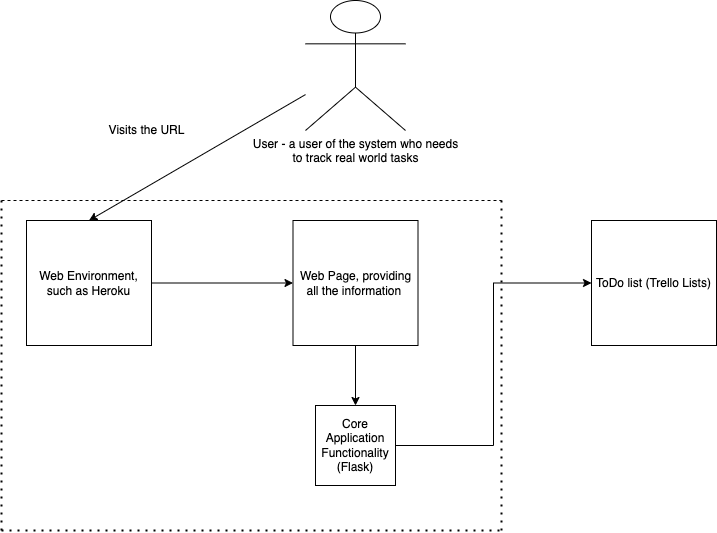

The diagram above was exported from draw.io. Its source (the exported page's mxGraphModel, read from the mxfile embedded in the PNG):
<mxGraphModel dx="946" dy="1758" grid="1" gridSize="10" guides="1" tooltips="1" connect="1" arrows="1" fold="1" page="1" pageScale="1" pageWidth="827" pageHeight="1169" math="0" shadow="0">
  <root>
    <mxCell id="0" />
    <mxCell id="1" parent="0" />
    <mxCell id="jWefSGI8OaQA2YM4Nou7-1" value="User - a user of the system who needs&lt;br&gt;to track real world tasks" style="shape=umlActor;verticalLabelPosition=bottom;verticalAlign=top;html=1;outlineConnect=0;" parent="1" vertex="1">
      <mxGeometry x="364" y="-20" width="100" height="130" as="geometry" />
    </mxCell>
    <mxCell id="MZmgTfy2TSbf3CePdQ0b-2" style="edgeStyle=orthogonalEdgeStyle;rounded=0;orthogonalLoop=1;jettySize=auto;html=1;exitX=1;exitY=0.5;exitDx=0;exitDy=0;" edge="1" parent="1" source="jWefSGI8OaQA2YM4Nou7-6" target="jWefSGI8OaQA2YM4Nou7-22">
      <mxGeometry relative="1" as="geometry" />
    </mxCell>
    <mxCell id="jWefSGI8OaQA2YM4Nou7-6" value="Web Environment, such as Heroku" style="whiteSpace=wrap;html=1;aspect=fixed;" parent="1" vertex="1">
      <mxGeometry x="85" y="200" width="125" height="125" as="geometry" />
    </mxCell>
    <mxCell id="jWefSGI8OaQA2YM4Nou7-7" value="" style="endArrow=classic;html=1;rounded=0;entryX=0.5;entryY=0;entryDx=0;entryDy=0;" parent="1" source="jWefSGI8OaQA2YM4Nou7-1" target="jWefSGI8OaQA2YM4Nou7-6" edge="1">
      <mxGeometry width="50" height="50" relative="1" as="geometry">
        <mxPoint x="220" y="240" as="sourcePoint" />
        <mxPoint x="440" y="280" as="targetPoint" />
      </mxGeometry>
    </mxCell>
    <mxCell id="jWefSGI8OaQA2YM4Nou7-9" value="ToDo list (Trello Lists)" style="whiteSpace=wrap;html=1;aspect=fixed;" parent="1" vertex="1">
      <mxGeometry x="650" y="200" width="125" height="125" as="geometry" />
    </mxCell>
    <mxCell id="MZmgTfy2TSbf3CePdQ0b-4" style="edgeStyle=orthogonalEdgeStyle;rounded=0;orthogonalLoop=1;jettySize=auto;html=1;exitX=0.5;exitY=1;exitDx=0;exitDy=0;entryX=0.5;entryY=0;entryDx=0;entryDy=0;" edge="1" parent="1" source="jWefSGI8OaQA2YM4Nou7-22" target="MZmgTfy2TSbf3CePdQ0b-3">
      <mxGeometry relative="1" as="geometry" />
    </mxCell>
    <mxCell id="jWefSGI8OaQA2YM4Nou7-22" value="Web Page, providing all the information&amp;nbsp;" style="whiteSpace=wrap;html=1;aspect=fixed;" parent="1" vertex="1">
      <mxGeometry x="351.5" y="200" width="125" height="125" as="geometry" />
    </mxCell>
    <mxCell id="MZmgTfy2TSbf3CePdQ0b-1" value="Visits the URL&lt;br&gt;" style="text;html=1;align=center;verticalAlign=middle;resizable=0;points=[];autosize=1;strokeColor=none;fillColor=none;" vertex="1" parent="1">
      <mxGeometry x="160" y="100" width="90" height="20" as="geometry" />
    </mxCell>
    <mxCell id="MZmgTfy2TSbf3CePdQ0b-5" style="edgeStyle=orthogonalEdgeStyle;rounded=0;orthogonalLoop=1;jettySize=auto;html=1;exitX=1;exitY=0.5;exitDx=0;exitDy=0;entryX=0;entryY=0.5;entryDx=0;entryDy=0;" edge="1" parent="1" source="MZmgTfy2TSbf3CePdQ0b-3" target="jWefSGI8OaQA2YM4Nou7-9">
      <mxGeometry relative="1" as="geometry" />
    </mxCell>
    <mxCell id="MZmgTfy2TSbf3CePdQ0b-3" value="Core Application Functionality (Flask)" style="whiteSpace=wrap;html=1;aspect=fixed;" vertex="1" parent="1">
      <mxGeometry x="374" y="385" width="80" height="80" as="geometry" />
    </mxCell>
    <mxCell id="MZmgTfy2TSbf3CePdQ0b-8" value="" style="endArrow=none;dashed=1;html=1;rounded=0;" edge="1" parent="1">
      <mxGeometry width="50" height="50" relative="1" as="geometry">
        <mxPoint x="60" y="180" as="sourcePoint" />
        <mxPoint x="560" y="180" as="targetPoint" />
      </mxGeometry>
    </mxCell>
    <mxCell id="MZmgTfy2TSbf3CePdQ0b-9" value="" style="endArrow=none;dashed=1;html=1;dashPattern=1 3;strokeWidth=2;rounded=0;" edge="1" parent="1">
      <mxGeometry width="50" height="50" relative="1" as="geometry">
        <mxPoint x="560" y="510" as="sourcePoint" />
        <mxPoint x="560" y="180" as="targetPoint" />
      </mxGeometry>
    </mxCell>
    <mxCell id="MZmgTfy2TSbf3CePdQ0b-10" value="" style="endArrow=none;dashed=1;html=1;dashPattern=1 3;strokeWidth=2;rounded=0;" edge="1" parent="1">
      <mxGeometry width="50" height="50" relative="1" as="geometry">
        <mxPoint x="60" y="510" as="sourcePoint" />
        <mxPoint x="560" y="510" as="targetPoint" />
      </mxGeometry>
    </mxCell>
    <mxCell id="MZmgTfy2TSbf3CePdQ0b-11" value="" style="endArrow=none;dashed=1;html=1;dashPattern=1 3;strokeWidth=2;rounded=0;" edge="1" parent="1">
      <mxGeometry width="50" height="50" relative="1" as="geometry">
        <mxPoint x="60" y="510" as="sourcePoint" />
        <mxPoint x="60" y="180" as="targetPoint" />
      </mxGeometry>
    </mxCell>
  </root>
</mxGraphModel>